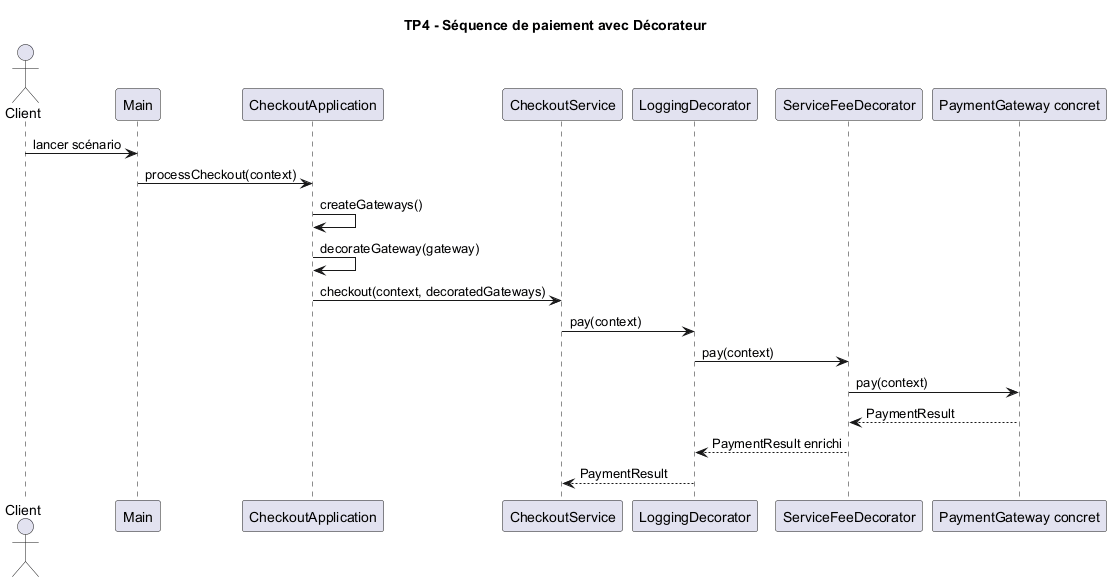

The diagram above was rendered by PlantUML. Its source (embedded in the PNG):
@startuml
title TP4 - Séquence de paiement avec Décorateur

actor Client
participant Main
participant "CheckoutApplication" as App
participant CheckoutService
participant "LoggingDecorator" as Log
participant "ServiceFeeDecorator" as Fee
participant "PaymentGateway concret" as Gateway

Client -> Main : lancer scénario
Main -> App : processCheckout(context)
App -> App : createGateways()
App -> App : decorateGateway(gateway)
App -> CheckoutService : checkout(context, decoratedGateways)
CheckoutService -> Log : pay(context)
Log -> Fee : pay(context)
Fee -> Gateway : pay(context)
Gateway --> Fee : PaymentResult
Fee --> Log : PaymentResult enrichi
Log --> CheckoutService : PaymentResult

@enduml